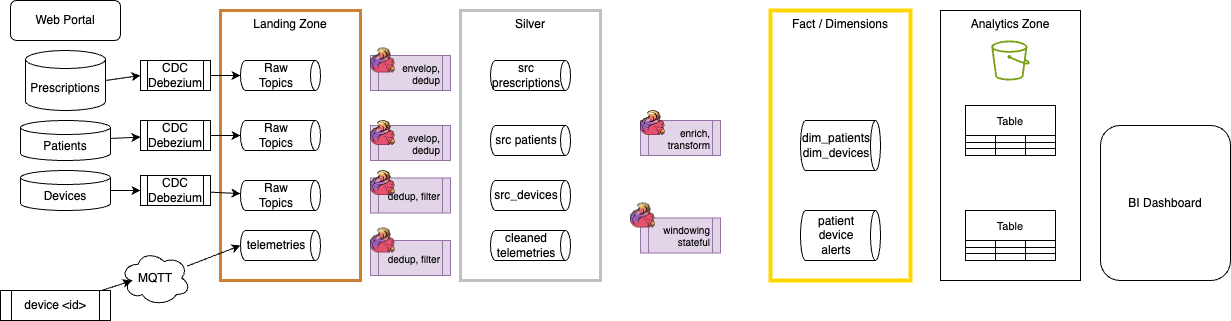

The diagram above was exported from draw.io. Its source (the exported page's mxGraphModel, read from the mxfile embedded in the PNG):
<mxGraphModel dx="613" dy="496" grid="1" gridSize="10" guides="1" tooltips="1" connect="1" arrows="1" fold="1" page="1" pageScale="1" pageWidth="850" pageHeight="1100" math="0" shadow="0">
  <root>
    <mxCell id="0" />
    <mxCell id="1" parent="0" />
    <mxCell id="12" value="Landing Zone" style="rounded=0;whiteSpace=wrap;html=1;horizontal=1;verticalAlign=top;strokeWidth=3;strokeColor=#CD7F32;" parent="1" vertex="1">
      <mxGeometry x="250" y="50" width="140" height="270" as="geometry" />
    </mxCell>
    <mxCell id="2" value="Web Portal" style="rounded=1;whiteSpace=wrap;html=1;" parent="1" vertex="1">
      <mxGeometry x="40" y="40" width="110" height="40" as="geometry" />
    </mxCell>
    <mxCell id="13" style="edgeStyle=none;html=1;exitX=1;exitY=0.5;exitDx=0;exitDy=0;exitPerimeter=0;entryX=0;entryY=0.5;entryDx=0;entryDy=0;" parent="1" source="3" target="4" edge="1">
      <mxGeometry relative="1" as="geometry" />
    </mxCell>
    <mxCell id="3" value="Prescriptions" style="shape=cylinder3;whiteSpace=wrap;html=1;boundedLbl=1;backgroundOutline=1;size=9;" parent="1" vertex="1">
      <mxGeometry x="55" y="90" width="80" height="60" as="geometry" />
    </mxCell>
    <mxCell id="4" value="CDC&lt;div&gt;Debezium&lt;/div&gt;" style="shape=process;whiteSpace=wrap;html=1;backgroundOutline=1;" parent="1" vertex="1">
      <mxGeometry x="170" y="100" width="70" height="30" as="geometry" />
    </mxCell>
    <mxCell id="5" value="Raw&lt;div&gt;Topics&lt;/div&gt;" style="shape=cylinder3;whiteSpace=wrap;html=1;boundedLbl=1;backgroundOutline=1;size=5;flipV=0;flipH=1;direction=north;" parent="1" vertex="1">
      <mxGeometry x="270" y="100" width="80" height="30" as="geometry" />
    </mxCell>
    <mxCell id="14" style="edgeStyle=none;html=1;" parent="1" source="6" target="8" edge="1">
      <mxGeometry relative="1" as="geometry" />
    </mxCell>
    <mxCell id="6" value="Patients" style="shape=cylinder3;whiteSpace=wrap;html=1;boundedLbl=1;backgroundOutline=1;size=7;" parent="1" vertex="1">
      <mxGeometry x="50" y="160" width="90" height="40" as="geometry" />
    </mxCell>
    <mxCell id="15" style="edgeStyle=none;html=1;entryX=0;entryY=0.5;entryDx=0;entryDy=0;" parent="1" source="7" target="9" edge="1">
      <mxGeometry relative="1" as="geometry" />
    </mxCell>
    <mxCell id="7" value="Devices" style="shape=cylinder3;whiteSpace=wrap;html=1;boundedLbl=1;backgroundOutline=1;size=7;" parent="1" vertex="1">
      <mxGeometry x="50" y="210" width="90" height="40" as="geometry" />
    </mxCell>
    <mxCell id="8" value="CDC&lt;div&gt;Debezium&lt;/div&gt;" style="shape=process;whiteSpace=wrap;html=1;backgroundOutline=1;" parent="1" vertex="1">
      <mxGeometry x="170" y="160" width="70" height="30" as="geometry" />
    </mxCell>
    <mxCell id="18" style="edgeStyle=none;html=1;" parent="1" source="9" target="11" edge="1">
      <mxGeometry relative="1" as="geometry" />
    </mxCell>
    <mxCell id="9" value="CDC&lt;div&gt;Debezium&lt;/div&gt;" style="shape=process;whiteSpace=wrap;html=1;backgroundOutline=1;" parent="1" vertex="1">
      <mxGeometry x="170" y="215" width="70" height="30" as="geometry" />
    </mxCell>
    <mxCell id="10" value="Raw&lt;div&gt;Topics&lt;/div&gt;" style="shape=cylinder3;whiteSpace=wrap;html=1;boundedLbl=1;backgroundOutline=1;size=5;flipV=0;flipH=1;direction=north;" parent="1" vertex="1">
      <mxGeometry x="270" y="160" width="80" height="30" as="geometry" />
    </mxCell>
    <mxCell id="11" value="Raw&lt;div&gt;Topics&lt;/div&gt;" style="shape=cylinder3;whiteSpace=wrap;html=1;boundedLbl=1;backgroundOutline=1;size=5;flipV=0;flipH=1;direction=north;" parent="1" vertex="1">
      <mxGeometry x="270" y="220" width="80" height="30" as="geometry" />
    </mxCell>
    <mxCell id="16" style="edgeStyle=none;html=1;entryX=0.5;entryY=1;entryDx=0;entryDy=0;entryPerimeter=0;" parent="1" source="4" target="5" edge="1">
      <mxGeometry relative="1" as="geometry" />
    </mxCell>
    <mxCell id="17" style="edgeStyle=none;html=1;entryX=0.5;entryY=1;entryDx=0;entryDy=0;entryPerimeter=0;" parent="1" source="8" target="10" edge="1">
      <mxGeometry relative="1" as="geometry" />
    </mxCell>
    <mxCell id="19" value="Silver" style="rounded=0;whiteSpace=wrap;html=1;horizontal=1;verticalAlign=top;strokeWidth=3;strokeColor=#C0C0C0;" parent="1" vertex="1">
      <mxGeometry x="490" y="50" width="140" height="270" as="geometry" />
    </mxCell>
    <mxCell id="20" value="Fact / Dimensions" style="rounded=0;whiteSpace=wrap;html=1;horizontal=1;verticalAlign=top;strokeColor=#FFD700;strokeWidth=4;" parent="1" vertex="1">
      <mxGeometry x="800" y="50" width="140" height="270" as="geometry" />
    </mxCell>
    <mxCell id="21" value="Analytics Zone" style="rounded=0;whiteSpace=wrap;html=1;horizontal=1;verticalAlign=top;" parent="1" vertex="1">
      <mxGeometry x="970" y="50" width="140" height="270" as="geometry" />
    </mxCell>
    <mxCell id="22" value="" style="sketch=0;outlineConnect=0;fontColor=#232F3E;gradientColor=none;fillColor=#7AA116;strokeColor=none;dashed=0;verticalLabelPosition=bottom;verticalAlign=top;align=center;html=1;fontSize=12;fontStyle=0;aspect=fixed;pointerEvents=1;shape=mxgraph.aws4.bucket;" parent="1" vertex="1">
      <mxGeometry x="1020.77" y="80" width="38.46" height="40" as="geometry" />
    </mxCell>
    <mxCell id="23" value="src prescriptions" style="shape=cylinder3;whiteSpace=wrap;html=1;boundedLbl=1;backgroundOutline=1;size=5;flipV=0;flipH=1;direction=north;" parent="1" vertex="1">
      <mxGeometry x="520" y="100" width="80" height="30" as="geometry" />
    </mxCell>
    <mxCell id="24" value="src patients" style="shape=cylinder3;whiteSpace=wrap;html=1;boundedLbl=1;backgroundOutline=1;size=5;flipV=0;flipH=1;direction=north;" parent="1" vertex="1">
      <mxGeometry x="520" y="165" width="80" height="30" as="geometry" />
    </mxCell>
    <mxCell id="25" value="src_devices" style="shape=cylinder3;whiteSpace=wrap;html=1;boundedLbl=1;backgroundOutline=1;size=5;flipV=0;flipH=1;direction=north;" parent="1" vertex="1">
      <mxGeometry x="520" y="220" width="80" height="30" as="geometry" />
    </mxCell>
    <mxCell id="26" value="device &amp;lt;id&amp;gt;" style="shape=process;whiteSpace=wrap;html=1;backgroundOutline=1;" parent="1" vertex="1">
      <mxGeometry x="30" y="330" width="110" height="30" as="geometry" />
    </mxCell>
    <mxCell id="27" value="MQTT" style="ellipse;shape=cloud;whiteSpace=wrap;html=1;" parent="1" vertex="1">
      <mxGeometry x="150" y="290" width="70" height="55" as="geometry" />
    </mxCell>
    <mxCell id="28" value="telemetries" style="shape=cylinder3;whiteSpace=wrap;html=1;boundedLbl=1;backgroundOutline=1;size=5;flipV=0;flipH=1;direction=north;" parent="1" vertex="1">
      <mxGeometry x="270" y="270" width="80" height="30" as="geometry" />
    </mxCell>
    <mxCell id="29" style="edgeStyle=none;html=1;entryX=0.16;entryY=0.55;entryDx=0;entryDy=0;entryPerimeter=0;" parent="1" source="26" target="27" edge="1">
      <mxGeometry relative="1" as="geometry" />
    </mxCell>
    <mxCell id="30" style="edgeStyle=none;html=1;entryX=0.5;entryY=1;entryDx=0;entryDy=0;entryPerimeter=0;" parent="1" source="27" target="28" edge="1">
      <mxGeometry relative="1" as="geometry" />
    </mxCell>
    <mxCell id="31" value="cleaned telemetries" style="shape=cylinder3;whiteSpace=wrap;html=1;boundedLbl=1;backgroundOutline=1;size=5;flipV=0;flipH=1;direction=north;" parent="1" vertex="1">
      <mxGeometry x="520" y="270" width="80" height="30" as="geometry" />
    </mxCell>
    <mxCell id="32" value="dim_patients dim_devices" style="shape=cylinder3;whiteSpace=wrap;html=1;boundedLbl=1;backgroundOutline=1;size=5;flipV=0;flipH=1;direction=north;" parent="1" vertex="1">
      <mxGeometry x="830" y="160" width="80" height="50" as="geometry" />
    </mxCell>
    <mxCell id="33" value="patient device alerts" style="shape=cylinder3;whiteSpace=wrap;html=1;boundedLbl=1;backgroundOutline=1;size=5;flipV=0;flipH=1;direction=north;" parent="1" vertex="1">
      <mxGeometry x="830" y="250" width="80" height="50" as="geometry" />
    </mxCell>
    <mxCell id="34" value="envelop, dedup" style="shape=process;whiteSpace=wrap;html=1;backgroundOutline=1;fillColor=#e1d5e7;strokeColor=#9673a6;fontSize=10;align=right;" parent="1" vertex="1">
      <mxGeometry x="400" y="95" width="80" height="35" as="geometry" />
    </mxCell>
    <mxCell id="35" value="evelop, dedup" style="shape=process;whiteSpace=wrap;html=1;backgroundOutline=1;fillColor=#e1d5e7;strokeColor=#9673a6;align=right;fontSize=10;" parent="1" vertex="1">
      <mxGeometry x="400" y="165" width="80" height="35" as="geometry" />
    </mxCell>
    <mxCell id="36" value="dedup, filter" style="shape=process;whiteSpace=wrap;html=1;backgroundOutline=1;fillColor=#e1d5e7;strokeColor=#9673a6;fontSize=10;align=right;" parent="1" vertex="1">
      <mxGeometry x="400" y="217.5" width="80" height="35" as="geometry" />
    </mxCell>
    <mxCell id="37" value="dedup, filter" style="shape=process;whiteSpace=wrap;html=1;backgroundOutline=1;fillColor=#e1d5e7;strokeColor=#9673a6;fontSize=10;align=right;" parent="1" vertex="1">
      <mxGeometry x="400" y="280" width="80" height="35" as="geometry" />
    </mxCell>
    <mxCell id="38" value="enrich, transform" style="shape=process;whiteSpace=wrap;html=1;backgroundOutline=1;fillColor=#e1d5e7;strokeColor=#9673a6;align=right;fontSize=10;" parent="1" vertex="1">
      <mxGeometry x="670" y="160" width="80" height="35" as="geometry" />
    </mxCell>
    <mxCell id="39" value="windowing&lt;div&gt;stateful&lt;/div&gt;" style="shape=process;whiteSpace=wrap;html=1;backgroundOutline=1;fillColor=#e1d5e7;strokeColor=#9673a6;align=right;fontSize=10;" parent="1" vertex="1">
      <mxGeometry x="670" y="257.5" width="80" height="35" as="geometry" />
    </mxCell>
    <mxCell id="40" value="BI Dashboard" style="rounded=1;whiteSpace=wrap;html=1;" parent="1" vertex="1">
      <mxGeometry x="1130" y="165" width="130" height="155" as="geometry" />
    </mxCell>
    <mxCell id="41" value="" style="shape=image;verticalLabelPosition=bottom;labelBackgroundColor=default;verticalAlign=top;aspect=fixed;imageAspect=0;image=data:image/png,(base64 omitted: 7564 chars);" parent="1" vertex="1">
      <mxGeometry x="400" y="87.5" width="25" height="25" as="geometry" />
    </mxCell>
    <mxCell id="42" value="" style="shape=image;verticalLabelPosition=bottom;labelBackgroundColor=default;verticalAlign=top;aspect=fixed;imageAspect=0;image=data:image/png,(base64 omitted: 7564 chars);" parent="1" vertex="1">
      <mxGeometry x="400" y="160" width="25" height="25" as="geometry" />
    </mxCell>
    <mxCell id="43" value="" style="shape=image;verticalLabelPosition=bottom;labelBackgroundColor=default;verticalAlign=top;aspect=fixed;imageAspect=0;image=data:image/png,(base64 omitted: 7564 chars);" parent="1" vertex="1">
      <mxGeometry x="400" y="210" width="25" height="25" as="geometry" />
    </mxCell>
    <mxCell id="44" value="" style="shape=image;verticalLabelPosition=bottom;labelBackgroundColor=default;verticalAlign=top;aspect=fixed;imageAspect=0;image=data:image/png,(base64 omitted: 7564 chars);" parent="1" vertex="1">
      <mxGeometry x="400" y="267.5" width="25" height="25" as="geometry" />
    </mxCell>
    <mxCell id="45" value="" style="shape=image;verticalLabelPosition=bottom;labelBackgroundColor=default;verticalAlign=top;aspect=fixed;imageAspect=0;image=data:image/png,(base64 omitted: 7564 chars);" parent="1" vertex="1">
      <mxGeometry x="670" y="150" width="25" height="25" as="geometry" />
    </mxCell>
    <mxCell id="46" value="" style="shape=image;verticalLabelPosition=bottom;labelBackgroundColor=default;verticalAlign=top;aspect=fixed;imageAspect=0;image=data:image/png,(base64 omitted: 7564 chars);" parent="1" vertex="1">
      <mxGeometry x="660" y="242.5" width="25" height="25" as="geometry" />
    </mxCell>
    <mxCell id="47" value="Table" style="shape=table;startSize=30;container=1;collapsible=0;childLayout=tableLayout;strokeColor=default;fontSize=11;" parent="1" vertex="1">
      <mxGeometry x="995" y="145" width="90" height="50" as="geometry" />
    </mxCell>
    <mxCell id="48" value="" style="shape=tableRow;horizontal=0;startSize=0;swimlaneHead=0;swimlaneBody=0;strokeColor=inherit;top=0;left=0;bottom=0;right=0;collapsible=0;dropTarget=0;fillColor=none;points=[[0,0.5],[1,0.5]];portConstraint=eastwest;fontSize=16;" parent="47" vertex="1">
      <mxGeometry y="30" width="90" height="7" as="geometry" />
    </mxCell>
    <mxCell id="49" value="" style="shape=partialRectangle;html=1;whiteSpace=wrap;connectable=0;strokeColor=inherit;overflow=hidden;fillColor=none;top=0;left=0;bottom=0;right=0;pointerEvents=1;fontSize=16;" parent="48" vertex="1">
      <mxGeometry width="30" height="7" as="geometry">
        <mxRectangle width="30" height="7" as="alternateBounds" />
      </mxGeometry>
    </mxCell>
    <mxCell id="50" value="" style="shape=partialRectangle;html=1;whiteSpace=wrap;connectable=0;strokeColor=inherit;overflow=hidden;fillColor=none;top=0;left=0;bottom=0;right=0;pointerEvents=1;fontSize=16;" parent="48" vertex="1">
      <mxGeometry x="30" width="30" height="7" as="geometry">
        <mxRectangle width="30" height="7" as="alternateBounds" />
      </mxGeometry>
    </mxCell>
    <mxCell id="51" value="" style="shape=partialRectangle;html=1;whiteSpace=wrap;connectable=0;strokeColor=inherit;overflow=hidden;fillColor=none;top=0;left=0;bottom=0;right=0;pointerEvents=1;fontSize=16;" parent="48" vertex="1">
      <mxGeometry x="60" width="30" height="7" as="geometry">
        <mxRectangle width="30" height="7" as="alternateBounds" />
      </mxGeometry>
    </mxCell>
    <mxCell id="52" value="" style="shape=tableRow;horizontal=0;startSize=0;swimlaneHead=0;swimlaneBody=0;strokeColor=inherit;top=0;left=0;bottom=0;right=0;collapsible=0;dropTarget=0;fillColor=none;points=[[0,0.5],[1,0.5]];portConstraint=eastwest;fontSize=16;" parent="47" vertex="1">
      <mxGeometry y="37" width="90" height="6" as="geometry" />
    </mxCell>
    <mxCell id="53" value="" style="shape=partialRectangle;html=1;whiteSpace=wrap;connectable=0;strokeColor=inherit;overflow=hidden;fillColor=none;top=0;left=0;bottom=0;right=0;pointerEvents=1;fontSize=16;" parent="52" vertex="1">
      <mxGeometry width="30" height="6" as="geometry">
        <mxRectangle width="30" height="6" as="alternateBounds" />
      </mxGeometry>
    </mxCell>
    <mxCell id="54" value="" style="shape=partialRectangle;html=1;whiteSpace=wrap;connectable=0;strokeColor=inherit;overflow=hidden;fillColor=none;top=0;left=0;bottom=0;right=0;pointerEvents=1;fontSize=16;" parent="52" vertex="1">
      <mxGeometry x="30" width="30" height="6" as="geometry">
        <mxRectangle width="30" height="6" as="alternateBounds" />
      </mxGeometry>
    </mxCell>
    <mxCell id="55" value="" style="shape=partialRectangle;html=1;whiteSpace=wrap;connectable=0;strokeColor=inherit;overflow=hidden;fillColor=none;top=0;left=0;bottom=0;right=0;pointerEvents=1;fontSize=16;" parent="52" vertex="1">
      <mxGeometry x="60" width="30" height="6" as="geometry">
        <mxRectangle width="30" height="6" as="alternateBounds" />
      </mxGeometry>
    </mxCell>
    <mxCell id="56" value="" style="shape=tableRow;horizontal=0;startSize=0;swimlaneHead=0;swimlaneBody=0;strokeColor=inherit;top=0;left=0;bottom=0;right=0;collapsible=0;dropTarget=0;fillColor=none;points=[[0,0.5],[1,0.5]];portConstraint=eastwest;fontSize=16;" parent="47" vertex="1">
      <mxGeometry y="43" width="90" height="7" as="geometry" />
    </mxCell>
    <mxCell id="57" value="" style="shape=partialRectangle;html=1;whiteSpace=wrap;connectable=0;strokeColor=inherit;overflow=hidden;fillColor=none;top=0;left=0;bottom=0;right=0;pointerEvents=1;fontSize=16;" parent="56" vertex="1">
      <mxGeometry width="30" height="7" as="geometry">
        <mxRectangle width="30" height="7" as="alternateBounds" />
      </mxGeometry>
    </mxCell>
    <mxCell id="58" value="" style="shape=partialRectangle;html=1;whiteSpace=wrap;connectable=0;strokeColor=inherit;overflow=hidden;fillColor=none;top=0;left=0;bottom=0;right=0;pointerEvents=1;fontSize=16;" parent="56" vertex="1">
      <mxGeometry x="30" width="30" height="7" as="geometry">
        <mxRectangle width="30" height="7" as="alternateBounds" />
      </mxGeometry>
    </mxCell>
    <mxCell id="59" value="" style="shape=partialRectangle;html=1;whiteSpace=wrap;connectable=0;strokeColor=inherit;overflow=hidden;fillColor=none;top=0;left=0;bottom=0;right=0;pointerEvents=1;fontSize=16;" parent="56" vertex="1">
      <mxGeometry x="60" width="30" height="7" as="geometry">
        <mxRectangle width="30" height="7" as="alternateBounds" />
      </mxGeometry>
    </mxCell>
    <mxCell id="60" value="Table" style="shape=table;startSize=30;container=1;collapsible=0;childLayout=tableLayout;strokeColor=default;fontSize=11;" parent="1" vertex="1">
      <mxGeometry x="995" y="250" width="90" height="50" as="geometry" />
    </mxCell>
    <mxCell id="61" value="" style="shape=tableRow;horizontal=0;startSize=0;swimlaneHead=0;swimlaneBody=0;strokeColor=inherit;top=0;left=0;bottom=0;right=0;collapsible=0;dropTarget=0;fillColor=none;points=[[0,0.5],[1,0.5]];portConstraint=eastwest;fontSize=16;" parent="60" vertex="1">
      <mxGeometry y="30" width="90" height="7" as="geometry" />
    </mxCell>
    <mxCell id="62" value="" style="shape=partialRectangle;html=1;whiteSpace=wrap;connectable=0;strokeColor=inherit;overflow=hidden;fillColor=none;top=0;left=0;bottom=0;right=0;pointerEvents=1;fontSize=16;" parent="61" vertex="1">
      <mxGeometry width="30" height="7" as="geometry">
        <mxRectangle width="30" height="7" as="alternateBounds" />
      </mxGeometry>
    </mxCell>
    <mxCell id="63" value="" style="shape=partialRectangle;html=1;whiteSpace=wrap;connectable=0;strokeColor=inherit;overflow=hidden;fillColor=none;top=0;left=0;bottom=0;right=0;pointerEvents=1;fontSize=16;" parent="61" vertex="1">
      <mxGeometry x="30" width="30" height="7" as="geometry">
        <mxRectangle width="30" height="7" as="alternateBounds" />
      </mxGeometry>
    </mxCell>
    <mxCell id="64" value="" style="shape=partialRectangle;html=1;whiteSpace=wrap;connectable=0;strokeColor=inherit;overflow=hidden;fillColor=none;top=0;left=0;bottom=0;right=0;pointerEvents=1;fontSize=16;" parent="61" vertex="1">
      <mxGeometry x="60" width="30" height="7" as="geometry">
        <mxRectangle width="30" height="7" as="alternateBounds" />
      </mxGeometry>
    </mxCell>
    <mxCell id="65" value="" style="shape=tableRow;horizontal=0;startSize=0;swimlaneHead=0;swimlaneBody=0;strokeColor=inherit;top=0;left=0;bottom=0;right=0;collapsible=0;dropTarget=0;fillColor=none;points=[[0,0.5],[1,0.5]];portConstraint=eastwest;fontSize=16;" parent="60" vertex="1">
      <mxGeometry y="37" width="90" height="6" as="geometry" />
    </mxCell>
    <mxCell id="66" value="" style="shape=partialRectangle;html=1;whiteSpace=wrap;connectable=0;strokeColor=inherit;overflow=hidden;fillColor=none;top=0;left=0;bottom=0;right=0;pointerEvents=1;fontSize=16;" parent="65" vertex="1">
      <mxGeometry width="30" height="6" as="geometry">
        <mxRectangle width="30" height="6" as="alternateBounds" />
      </mxGeometry>
    </mxCell>
    <mxCell id="67" value="" style="shape=partialRectangle;html=1;whiteSpace=wrap;connectable=0;strokeColor=inherit;overflow=hidden;fillColor=none;top=0;left=0;bottom=0;right=0;pointerEvents=1;fontSize=16;" parent="65" vertex="1">
      <mxGeometry x="30" width="30" height="6" as="geometry">
        <mxRectangle width="30" height="6" as="alternateBounds" />
      </mxGeometry>
    </mxCell>
    <mxCell id="68" value="" style="shape=partialRectangle;html=1;whiteSpace=wrap;connectable=0;strokeColor=inherit;overflow=hidden;fillColor=none;top=0;left=0;bottom=0;right=0;pointerEvents=1;fontSize=16;" parent="65" vertex="1">
      <mxGeometry x="60" width="30" height="6" as="geometry">
        <mxRectangle width="30" height="6" as="alternateBounds" />
      </mxGeometry>
    </mxCell>
    <mxCell id="69" value="" style="shape=tableRow;horizontal=0;startSize=0;swimlaneHead=0;swimlaneBody=0;strokeColor=inherit;top=0;left=0;bottom=0;right=0;collapsible=0;dropTarget=0;fillColor=none;points=[[0,0.5],[1,0.5]];portConstraint=eastwest;fontSize=16;" parent="60" vertex="1">
      <mxGeometry y="43" width="90" height="7" as="geometry" />
    </mxCell>
    <mxCell id="70" value="" style="shape=partialRectangle;html=1;whiteSpace=wrap;connectable=0;strokeColor=inherit;overflow=hidden;fillColor=none;top=0;left=0;bottom=0;right=0;pointerEvents=1;fontSize=16;" parent="69" vertex="1">
      <mxGeometry width="30" height="7" as="geometry">
        <mxRectangle width="30" height="7" as="alternateBounds" />
      </mxGeometry>
    </mxCell>
    <mxCell id="71" value="" style="shape=partialRectangle;html=1;whiteSpace=wrap;connectable=0;strokeColor=inherit;overflow=hidden;fillColor=none;top=0;left=0;bottom=0;right=0;pointerEvents=1;fontSize=16;" parent="69" vertex="1">
      <mxGeometry x="30" width="30" height="7" as="geometry">
        <mxRectangle width="30" height="7" as="alternateBounds" />
      </mxGeometry>
    </mxCell>
    <mxCell id="72" value="" style="shape=partialRectangle;html=1;whiteSpace=wrap;connectable=0;strokeColor=inherit;overflow=hidden;fillColor=none;top=0;left=0;bottom=0;right=0;pointerEvents=1;fontSize=16;" parent="69" vertex="1">
      <mxGeometry x="60" width="30" height="7" as="geometry">
        <mxRectangle width="30" height="7" as="alternateBounds" />
      </mxGeometry>
    </mxCell>
  </root>
</mxGraphModel>